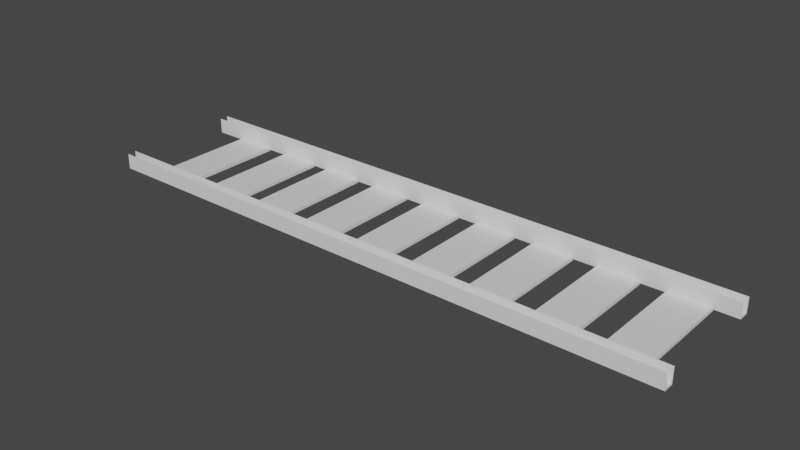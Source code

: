 # Source: Via_de_tren.blend  (saved by Blender 3.4.6; exported with 4.5.12 LTS)
import bpy
from mathutils import Matrix  # noqa: F401  (used for matrix-valued properties, if any)

bpy.ops.wm.read_factory_settings(use_empty=True)
scene = bpy.context.scene
scene.name = 'Scene'

# ---- collections
col_collection = bpy.data.collections.new('Collection'); scene.collection.children.link(col_collection)

# ---- materials (node trees are filled in below, after node groups)
mat_material = bpy.data.materials.new('Material')
mat_material.alpha_threshold = 0.0
mat_material.use_transparent_shadow = False
mat_material.roughness = 0.5
mat_material.line_color = (0.0, 0.0, 0.0, 1.0)

# ---- material node trees
mat_material.use_nodes = True; mat_material.node_tree.nodes.clear()
_N = mat_material.node_tree.nodes; _L = mat_material.node_tree.links
n0 = _N.new('ShaderNodeOutputMaterial'); n0.name = 'Material Output'; n0.location = (300, 300)
n1 = _N.new('ShaderNodeBsdfPrincipled'); n1.name = 'Principled BSDF'; n1.location = (10, 300)
n1.distribution = 'GGX'
n1.subsurface_method = 'RANDOM_WALK_SKIN'
n1.inputs[3].default_value = 1.45
n1.inputs[27].default_value = (0.0, 0.0, 0.0, 1.0)
n1.inputs[28].default_value = 1.0
_L.new(n1.outputs[0], n0.inputs[0])
n0.is_active_output = True

# ---- world
world_world = bpy.data.worlds.new('World'); scene.world = world_world
world_world.use_nodes = True; world_world.node_tree.nodes.clear()
_N = world_world.node_tree.nodes; _L = world_world.node_tree.links
n0 = _N.new('ShaderNodeOutputWorld'); n0.name = 'World Output'; n0.location = (300, 300)
n1 = _N.new('ShaderNodeBackground'); n1.name = 'Background'; n1.location = (10, 300)
n1.inputs[0].default_value = (0.05088, 0.05088, 0.05088, 1.0)
_L.new(n1.outputs[0], n0.inputs[0])
n0.is_active_output = True
world_world.color = (0.05088, 0.05088, 0.05088)
world_world.use_sun_shadow = False
world_world.sun_shadow_jitter_overblur = 0.0

# ---- meshes
me_cubo = bpy.data.meshes.new('Cubo')
me_cubo.from_pydata([(-17.8, -1.0, -1.0), (-17.8, -1.0, 1.0), (-17.8, 0.6324, 1.041), (-1.0, 1.0, 1.0), (11.5, -1.0, -1.0), (11.5, -1.0, 1.0), (11.5, 1.0, -1.0), (11.5, 1.0, 1.0), (-17.8, -0.6422, -1.0), (-1.0, -0.6422, -0.7905), (11.5, -0.6422, -1.0), (11.5, -0.6422, -0.7905), (-1.0, 0.6638, -0.7905), (11.5, 0.6638, -1.0), (-17.8, 0.6638, -1.0), (11.5, 0.6638, -0.7905), (-17.8, 22.33, -1.0), (-17.8, 22.33, 1.0), (-17.8, 23.97, 1.041), (-1.0, 24.33, 1.0), (11.5, 22.33, -1.0), (11.5, 22.33, 1.0), (11.5, 24.33, -1.0), (11.5, 24.33, 1.0), (-17.8, 22.69, -1.0), (-1.0, 22.69, -0.7905), (11.5, 22.69, -1.0), (11.5, 22.69, -0.7905), (-1.0, 24.0, -0.7905), (11.5, 24.0, -1.0), (-17.8, 24.0, -1.0), (11.5, 24.0, -0.7905)], [], [(14, 12, 3, 2), (2, 3, 7, 6), (10, 11, 5, 4), (4, 5, 1, 0), (8, 10, 4, 0), (11, 9, 1, 5), (15, 12, 9, 11), (14, 13, 10, 8), (13, 15, 11, 10), (0, 1, 9, 8), (6, 7, 15, 13), (2, 6, 13, 14), (7, 3, 12, 15), (8, 9, 12, 14), (30, 28, 19, 18), (18, 19, 23, 22), (26, 27, 21, 20), (20, 21, 17, 16), (24, 26, 20, 16), (27, 25, 17, 21), (31, 28, 25, 27), (30, 29, 26, 24), (29, 31, 27, 26), (16, 17, 25, 24), (22, 23, 31, 29), (18, 22, 29, 30), (23, 19, 28, 31), (24, 25, 28, 30)])
_uv = me_cubo.uv_layers.new(name='MapaUV')
_uv.uv.foreach_set('vector', [0.375, 0.208, 0.625, 0.208, 0.625, 0.25, 0.375, 0.25, 0.375, 0.25, 0.625, 0.25, 0.625, 0.5, 0.375, 0.5, 0.375, 0.7053, 0.625, 0.7053, 0.625, 0.75, 0.375, 0.75, 0.375, 0.75, 0.625, 0.75, 0.625, 1.0, 0.375, 1.0, 0.125, 0.7053, 0.375, 0.7053, 0.375, 0.75, 0.125, 0.75, 0.625, 0.7053, 0.875, 0.7053, 0.875, 0.75, 0.625, 0.75, 0.625, 0.542, 0.875, 0.542, 0.875, 0.7053, 0.625, 0.7053, 0.125, 0.542, 0.375, 0.542, 0.375, 0.7053, 0.125, 0.7053, 0.375, 0.542, 0.625, 0.542, 0.625, 0.7053, 0.375, 0.7053, 0.375, 0.0, 0.625, 0.0, 0.625, 0.04473, 0.375, 0.04473, 0.375, 0.5, 0.625, 0.5, 0.625, 0.542, 0.375, 0.542, 0.125, 0.5, 0.375, 0.5, 0.375, 0.542, 0.125, 0.542, 0.625, 0.5, 0.875, 0.5, 0.875, 0.542, 0.625, 0.542, 0.375, 0.04473, 0.625, 0.04473, 0.625, 0.208, 0.375, 0.208, 0.375, 0.208, 0.625, 0.208, 0.625, 0.25, 0.375, 0.25, 0.375, 0.25, 0.625, 0.25, 0.625, 0.5, 0.375, 0.5, 0.375, 0.7053, 0.625, 0.7053, 0.625, 0.75, 0.375, 0.75, 0.375, 0.75, 0.625, 0.75, 0.625, 1.0, 0.375, 1.0, 0.125, 0.7053, 0.375, 0.7053, 0.375, 0.75, 0.125, 0.75, 0.625, 0.7053, 0.875, 0.7053, 0.875, 0.75, 0.625, 0.75, 0.625, 0.542, 0.875, 0.542, 0.875, 0.7053, 0.625, 0.7053, 0.125, 0.542, 0.375, 0.542, 0.375, 0.7053, 0.125, 0.7053, 0.375, 0.542, 0.625, 0.542, 0.625, 0.7053, 0.375, 0.7053, 0.375, 0.0, 0.625, 0.0, 0.625, 0.04473, 0.375, 0.04473, 0.375, 0.5, 0.625, 0.5, 0.625, 0.542, 0.375, 0.542, 0.125, 0.5, 0.375, 0.5, 0.375, 0.542, 0.125, 0.542, 0.625, 0.5, 0.875, 0.5, 0.875, 0.542, 0.625, 0.542, 0.375, 0.04473, 0.625, 0.04473, 0.625, 0.208, 0.375, 0.208])
me_cubo.update()
me_cube_004 = bpy.data.meshes.new('Cube.004')
me_cube_004.from_pydata([(1.0, 1.0, 1.0), (1.0, 1.0, -1.0), (1.0, -1.0, 1.0), (1.0, -1.0, -1.0), (-1.0, 1.0, 1.0), (-1.0, 1.0, -1.0), (-1.0, -1.0, 1.0), (-1.0, -1.0, -1.0), (4.076, 1.0, 1.0), (4.076, 1.0, -1.0), (4.076, -1.0, 1.0), (4.076, -1.0, -1.0), (2.076, 1.0, 1.0), (2.076, 1.0, -1.0), (2.076, -1.0, 1.0), (2.076, -1.0, -1.0), (7.067, 1.0, 1.0), (7.067, 1.0, -1.0), (7.067, -1.0, 1.0), (7.067, -1.0, -1.0), (5.067, 1.0, 1.0), (5.067, 1.0, -1.0), (5.067, -1.0, 1.0), (5.067, -1.0, -1.0), (10.23, 1.0, 1.0), (10.23, 1.0, -1.0), (10.23, -1.0, 1.0), (10.23, -1.0, -1.0), (8.228, 1.0, 1.0), (8.228, 1.0, -1.0), (8.228, -1.0, 1.0), (8.228, -1.0, -1.0), (13.42, 1.0, 1.0), (13.42, 1.0, -1.0), (13.42, -1.0, 1.0), (13.42, -1.0, -1.0), (11.42, 1.0, 1.0), (11.42, 1.0, -1.0), (11.42, -1.0, 1.0), (11.42, -1.0, -1.0), (-2.019, 1.0, 1.0), (-2.019, 1.0, -1.0), (-2.019, -1.0, 1.0), (-2.019, -1.0, -1.0), (-4.019, 1.0, 1.0), (-4.019, 1.0, -1.0), (-4.019, -1.0, 1.0), (-4.019, -1.0, -1.0), (-5.067, 1.0, 1.0), (-5.067, 1.0, -1.0), (-5.067, -1.0, 1.0), (-5.067, -1.0, -1.0), (-7.067, 1.0, 1.0), (-7.067, 1.0, -1.0), (-7.067, -1.0, 1.0), (-7.067, -1.0, -1.0), (-7.974, 1.0, 1.0), (-7.974, 1.0, -1.0), (-7.974, -1.0, 1.0), (-7.974, -1.0, -1.0), (-9.974, 1.0, 1.0), (-9.974, 1.0, -1.0), (-9.974, -1.0, 1.0), (-9.974, -1.0, -1.0), (-11.13, 1.0, 1.0), (-11.13, 1.0, -1.0), (-11.13, -1.0, 1.0), (-11.13, -1.0, -1.0), (-13.13, 1.0, 1.0), (-13.13, 1.0, -1.0), (-13.13, -1.0, 1.0), (-13.13, -1.0, -1.0)], [], [(0, 4, 6, 2), (3, 2, 6, 7), (7, 6, 4, 5), (5, 1, 3, 7), (1, 0, 2, 3), (5, 4, 0, 1), (8, 12, 14, 10), (11, 10, 14, 15), (15, 14, 12, 13), (13, 9, 11, 15), (9, 8, 10, 11), (13, 12, 8, 9), (16, 20, 22, 18), (19, 18, 22, 23), (23, 22, 20, 21), (21, 17, 19, 23), (17, 16, 18, 19), (21, 20, 16, 17), (24, 28, 30, 26), (27, 26, 30, 31), (31, 30, 28, 29), (29, 25, 27, 31), (25, 24, 26, 27), (29, 28, 24, 25), (32, 36, 38, 34), (35, 34, 38, 39), (39, 38, 36, 37), (37, 33, 35, 39), (33, 32, 34, 35), (37, 36, 32, 33), (40, 44, 46, 42), (43, 42, 46, 47), (47, 46, 44, 45), (45, 41, 43, 47), (41, 40, 42, 43), (45, 44, 40, 41), (48, 52, 54, 50), (51, 50, 54, 55), (55, 54, 52, 53), (53, 49, 51, 55), (49, 48, 50, 51), (53, 52, 48, 49), (56, 60, 62, 58), (59, 58, 62, 63), (63, 62, 60, 61), (61, 57, 59, 63), (57, 56, 58, 59), (61, 60, 56, 57), (64, 68, 70, 66), (67, 66, 70, 71), (71, 70, 68, 69), (69, 65, 67, 71), (65, 64, 66, 67), (69, 68, 64, 65)])
_uv = me_cube_004.uv_layers.new(name='UVMap')
_uv.uv.foreach_set('vector', [0.625, 0.5, 0.875, 0.5, 0.875, 0.75, 0.625, 0.75, 0.375, 0.75, 0.625, 0.75, 0.625, 1.0, 0.375, 1.0, 0.375, 0.0, 0.625, 0.0, 0.625, 0.25, 0.375, 0.25, 0.125, 0.5, 0.375, 0.5, 0.375, 0.75, 0.125, 0.75, 0.375, 0.5, 0.625, 0.5, 0.625, 0.75, 0.375, 0.75, 0.375, 0.25, 0.625, 0.25, 0.625, 0.5, 0.375, 0.5, 0.625, 0.5, 0.875, 0.5, 0.875, 0.75, 0.625, 0.75, 0.375, 0.75, 0.625, 0.75, 0.625, 1.0, 0.375, 1.0, 0.375, 0.0, 0.625, 0.0, 0.625, 0.25, 0.375, 0.25, 0.125, 0.5, 0.375, 0.5, 0.375, 0.75, 0.125, 0.75, 0.375, 0.5, 0.625, 0.5, 0.625, 0.75, 0.375, 0.75, 0.375, 0.25, 0.625, 0.25, 0.625, 0.5, 0.375, 0.5, 0.625, 0.5, 0.875, 0.5, 0.875, 0.75, 0.625, 0.75, 0.375, 0.75, 0.625, 0.75, 0.625, 1.0, 0.375, 1.0, 0.375, 0.0, 0.625, 0.0, 0.625, 0.25, 0.375, 0.25, 0.125, 0.5, 0.375, 0.5, 0.375, 0.75, 0.125, 0.75, 0.375, 0.5, 0.625, 0.5, 0.625, 0.75, 0.375, 0.75, 0.375, 0.25, 0.625, 0.25, 0.625, 0.5, 0.375, 0.5, 0.625, 0.5, 0.875, 0.5, 0.875, 0.75, 0.625, 0.75, 0.375, 0.75, 0.625, 0.75, 0.625, 1.0, 0.375, 1.0, 0.375, 0.0, 0.625, 0.0, 0.625, 0.25, 0.375, 0.25, 0.125, 0.5, 0.375, 0.5, 0.375, 0.75, 0.125, 0.75, 0.375, 0.5, 0.625, 0.5, 0.625, 0.75, 0.375, 0.75, 0.375, 0.25, 0.625, 0.25, 0.625, 0.5, 0.375, 0.5, 0.625, 0.5, 0.875, 0.5, 0.875, 0.75, 0.625, 0.75, 0.375, 0.75, 0.625, 0.75, 0.625, 1.0, 0.375, 1.0, 0.375, 0.0, 0.625, 0.0, 0.625, 0.25, 0.375, 0.25, 0.125, 0.5, 0.375, 0.5, 0.375, 0.75, 0.125, 0.75, 0.375, 0.5, 0.625, 0.5, 0.625, 0.75, 0.375, 0.75, 0.375, 0.25, 0.625, 0.25, 0.625, 0.5, 0.375, 0.5, 0.625, 0.5, 0.875, 0.5, 0.875, 0.75, 0.625, 0.75, 0.375, 0.75, 0.625, 0.75, 0.625, 1.0, 0.375, 1.0, 0.375, 0.0, 0.625, 0.0, 0.625, 0.25, 0.375, 0.25, 0.125, 0.5, 0.375, 0.5, 0.375, 0.75, 0.125, 0.75, 0.375, 0.5, 0.625, 0.5, 0.625, 0.75, 0.375, 0.75, 0.375, 0.25, 0.625, 0.25, 0.625, 0.5, 0.375, 0.5, 0.625, 0.5, 0.875, 0.5, 0.875, 0.75, 0.625, 0.75, 0.375, 0.75, 0.625, 0.75, 0.625, 1.0, 0.375, 1.0, 0.375, 0.0, 0.625, 0.0, 0.625, 0.25, 0.375, 0.25, 0.125, 0.5, 0.375, 0.5, 0.375, 0.75, 0.125, 0.75, 0.375, 0.5, 0.625, 0.5, 0.625, 0.75, 0.375, 0.75, 0.375, 0.25, 0.625, 0.25, 0.625, 0.5, 0.375, 0.5, 0.625, 0.5, 0.875, 0.5, 0.875, 0.75, 0.625, 0.75, 0.375, 0.75, 0.625, 0.75, 0.625, 1.0, 0.375, 1.0, 0.375, 0.0, 0.625, 0.0, 0.625, 0.25, 0.375, 0.25, 0.125, 0.5, 0.375, 0.5, 0.375, 0.75, 0.125, 0.75, 0.375, 0.5, 0.625, 0.5, 0.625, 0.75, 0.375, 0.75, 0.375, 0.25, 0.625, 0.25, 0.625, 0.5, 0.375, 0.5, 0.625, 0.5, 0.875, 0.5, 0.875, 0.75, 0.625, 0.75, 0.375, 0.75, 0.625, 0.75, 0.625, 1.0, 0.375, 1.0, 0.375, 0.0, 0.625, 0.0, 0.625, 0.25, 0.375, 0.25, 0.125, 0.5, 0.375, 0.5, 0.375, 0.75, 0.125, 0.75, 0.375, 0.5, 0.625, 0.5, 0.625, 0.75, 0.375, 0.75, 0.375, 0.25, 0.625, 0.25, 0.625, 0.5, 0.375, 0.5])
me_cube_004.materials.append(mat_material)
me_cube_004.use_mirror_vertex_groups = False
me_cube_004.update()

# ---- objects
ob_cubo = bpy.data.objects.new('Cubo', me_cubo)
ob_cube_004 = bpy.data.objects.new('Cube.004', me_cube_004)

# ---- transforms, parenting, visibility, modifiers, constraints
ob_cubo.location = (0.0, -3.034, 0.3976)
ob_cubo.scale = (1.0, 0.2604, 0.3858)
ob_cube_004.location = (-3.076, 0.0, 0.0)
ob_cube_004.scale = (1.0, 3.012, 0.08254)
ob_cube_004.lock_rotations_4d = False
ob_cube_004.empty_display_type = 'ARROWS'
ob_cube_004.lineart.crease_threshold = 0.0

# ---- collection membership
col_collection.objects.link(ob_cubo)
col_collection.objects.link(ob_cube_004)

# ---- scene / render settings (as saved in the file)
scene.frame_start = 1; scene.frame_end = 250; scene.frame_set(1)
scene.render.engine = 'BLENDER_EEVEE_NEXT'
scene.cycles.sampling_pattern = 'TABULATED_SOBOL'
scene.cycles.use_light_tree = False
scene.view_settings.view_transform = 'Filmic'
bpy.context.view_layer.update()

# ---- added for rendering (the .blend has no active camera and no usable light): camera, sun
cam_auto = bpy.data.cameras.new('AutoCamera')
cam_auto.lens = 50.0
cam_auto.sensor_width = 36.0
cam_auto.clip_end = 1000.0
ob_auto_camera = bpy.data.objects.new('AutoCamera', cam_auto)
scene.collection.objects.link(ob_auto_camera)
ob_auto_camera.location = (24.6437, -33.3466, 22.5926)
ob_auto_camera.rotation_euler = (1.09748, -7.21219e-08, 0.694738)
scene.camera = ob_auto_camera
light_auto_sun = bpy.data.lights.new('AutoSun', 'SUN')
light_auto_sun.energy = 3.0
light_auto_sun.angle = 0.0523599
ob_auto_sun = bpy.data.objects.new('AutoSun', light_auto_sun)
scene.collection.objects.link(ob_auto_sun)
ob_auto_sun.rotation_euler = (0.872665, 0.174533, 0.523599)
bpy.context.view_layer.update()
